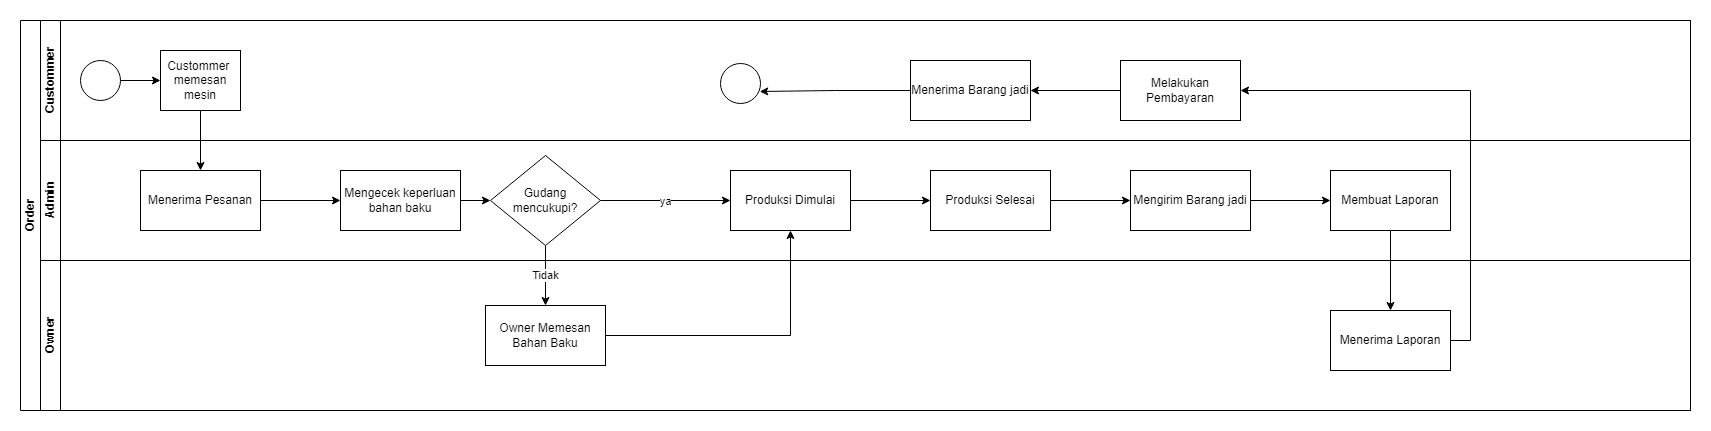

The diagram above was exported from draw.io. Its source (the exported page's mxGraphModel, read from the mxfile embedded in the PNG):
<mxGraphModel dx="2018" dy="1084" grid="1" gridSize="10" guides="1" tooltips="1" connect="1" arrows="1" fold="1" page="1" pageScale="1" pageWidth="827" pageHeight="1169" math="0" shadow="0">
  <root>
    <mxCell id="0" />
    <mxCell id="1" parent="0" />
    <mxCell id="dNxyNK7c78bLwvsdeMH5-19" value="Order" style="swimlane;html=1;childLayout=stackLayout;resizeParent=1;resizeParentMax=0;horizontal=0;startSize=20;horizontalStack=0;" parent="1" vertex="1">
      <mxGeometry x="120" y="120" width="1670" height="390" as="geometry" />
    </mxCell>
    <mxCell id="dNxyNK7c78bLwvsdeMH5-20" value="Custommer" style="swimlane;html=1;startSize=20;horizontal=0;" parent="dNxyNK7c78bLwvsdeMH5-19" vertex="1">
      <mxGeometry x="20" width="1650" height="120" as="geometry" />
    </mxCell>
    <mxCell id="dNxyNK7c78bLwvsdeMH5-25" value="" style="edgeStyle=orthogonalEdgeStyle;rounded=0;orthogonalLoop=1;jettySize=auto;html=1;" parent="dNxyNK7c78bLwvsdeMH5-20" source="dNxyNK7c78bLwvsdeMH5-23" target="dNxyNK7c78bLwvsdeMH5-24" edge="1">
      <mxGeometry relative="1" as="geometry" />
    </mxCell>
    <mxCell id="dNxyNK7c78bLwvsdeMH5-23" value="" style="ellipse;whiteSpace=wrap;html=1;" parent="dNxyNK7c78bLwvsdeMH5-20" vertex="1">
      <mxGeometry x="40" y="40" width="40" height="40" as="geometry" />
    </mxCell>
    <mxCell id="dNxyNK7c78bLwvsdeMH5-24" value="Custommer&amp;nbsp;&lt;br&gt;memesan mesin" style="rounded=0;whiteSpace=wrap;html=1;fontFamily=Helvetica;fontSize=12;fontColor=#000000;align=center;" parent="dNxyNK7c78bLwvsdeMH5-20" vertex="1">
      <mxGeometry x="120" y="30" width="80" height="60" as="geometry" />
    </mxCell>
    <mxCell id="URF8uY5V_6EDkUJKiEaS-31" value="" style="edgeStyle=orthogonalEdgeStyle;rounded=0;orthogonalLoop=1;jettySize=auto;html=1;" edge="1" parent="dNxyNK7c78bLwvsdeMH5-20" source="VCKPJBsyU8oXGcn6Mpze-25" target="URF8uY5V_6EDkUJKiEaS-30">
      <mxGeometry relative="1" as="geometry" />
    </mxCell>
    <mxCell id="VCKPJBsyU8oXGcn6Mpze-25" value="Melakukan Pembayaran" style="rounded=0;whiteSpace=wrap;html=1;" parent="dNxyNK7c78bLwvsdeMH5-20" vertex="1">
      <mxGeometry x="1080" y="40" width="120" height="60" as="geometry" />
    </mxCell>
    <mxCell id="VCKPJBsyU8oXGcn6Mpze-26" value="" style="ellipse;whiteSpace=wrap;html=1;" parent="dNxyNK7c78bLwvsdeMH5-20" vertex="1">
      <mxGeometry x="680" y="43" width="40" height="40" as="geometry" />
    </mxCell>
    <mxCell id="URF8uY5V_6EDkUJKiEaS-30" value="Menerima Barang jadi" style="rounded=0;whiteSpace=wrap;html=1;" vertex="1" parent="dNxyNK7c78bLwvsdeMH5-20">
      <mxGeometry x="870" y="40" width="120" height="60" as="geometry" />
    </mxCell>
    <mxCell id="URF8uY5V_6EDkUJKiEaS-32" style="edgeStyle=orthogonalEdgeStyle;rounded=0;orthogonalLoop=1;jettySize=auto;html=1;entryX=0.981;entryY=0.7;entryDx=0;entryDy=0;entryPerimeter=0;" edge="1" parent="dNxyNK7c78bLwvsdeMH5-20" source="URF8uY5V_6EDkUJKiEaS-30" target="VCKPJBsyU8oXGcn6Mpze-26">
      <mxGeometry relative="1" as="geometry" />
    </mxCell>
    <mxCell id="dNxyNK7c78bLwvsdeMH5-21" value="Admin" style="swimlane;html=1;startSize=20;horizontal=0;" parent="dNxyNK7c78bLwvsdeMH5-19" vertex="1">
      <mxGeometry x="20" y="120" width="1650" height="120" as="geometry" />
    </mxCell>
    <mxCell id="VCKPJBsyU8oXGcn6Mpze-5" value="" style="edgeStyle=orthogonalEdgeStyle;rounded=0;orthogonalLoop=1;jettySize=auto;html=1;" parent="dNxyNK7c78bLwvsdeMH5-21" source="VCKPJBsyU8oXGcn6Mpze-2" target="VCKPJBsyU8oXGcn6Mpze-4" edge="1">
      <mxGeometry relative="1" as="geometry" />
    </mxCell>
    <mxCell id="VCKPJBsyU8oXGcn6Mpze-2" value="Menerima Pesanan" style="whiteSpace=wrap;html=1;fontColor=#000000;rounded=0;" parent="dNxyNK7c78bLwvsdeMH5-21" vertex="1">
      <mxGeometry x="100" y="30" width="120" height="60" as="geometry" />
    </mxCell>
    <mxCell id="VCKPJBsyU8oXGcn6Mpze-4" value="Mengecek keperluan bahan baku" style="whiteSpace=wrap;html=1;fontColor=#000000;rounded=0;" parent="dNxyNK7c78bLwvsdeMH5-21" vertex="1">
      <mxGeometry x="300" y="30" width="120" height="60" as="geometry" />
    </mxCell>
    <mxCell id="VCKPJBsyU8oXGcn6Mpze-10" value="ya" style="edgeStyle=orthogonalEdgeStyle;rounded=0;orthogonalLoop=1;jettySize=auto;html=1;" parent="dNxyNK7c78bLwvsdeMH5-21" source="VCKPJBsyU8oXGcn6Mpze-8" edge="1">
      <mxGeometry relative="1" as="geometry">
        <mxPoint x="690" y="60" as="targetPoint" />
      </mxGeometry>
    </mxCell>
    <mxCell id="VCKPJBsyU8oXGcn6Mpze-8" value="Gudang mencukupi?" style="rhombus;whiteSpace=wrap;html=1;" parent="dNxyNK7c78bLwvsdeMH5-21" vertex="1">
      <mxGeometry x="450" y="15" width="110" height="90" as="geometry" />
    </mxCell>
    <mxCell id="VCKPJBsyU8oXGcn6Mpze-7" value="" style="edgeStyle=orthogonalEdgeStyle;rounded=0;orthogonalLoop=1;jettySize=auto;html=1;" parent="dNxyNK7c78bLwvsdeMH5-21" source="VCKPJBsyU8oXGcn6Mpze-4" target="VCKPJBsyU8oXGcn6Mpze-8" edge="1">
      <mxGeometry relative="1" as="geometry">
        <mxPoint x="500" y="60" as="targetPoint" />
      </mxGeometry>
    </mxCell>
    <mxCell id="VCKPJBsyU8oXGcn6Mpze-17" value="" style="edgeStyle=orthogonalEdgeStyle;rounded=0;orthogonalLoop=1;jettySize=auto;html=1;" parent="dNxyNK7c78bLwvsdeMH5-21" source="VCKPJBsyU8oXGcn6Mpze-15" target="VCKPJBsyU8oXGcn6Mpze-16" edge="1">
      <mxGeometry relative="1" as="geometry" />
    </mxCell>
    <mxCell id="VCKPJBsyU8oXGcn6Mpze-15" value="Produksi Dimulai" style="rounded=0;whiteSpace=wrap;html=1;" parent="dNxyNK7c78bLwvsdeMH5-21" vertex="1">
      <mxGeometry x="690" y="30" width="120" height="60" as="geometry" />
    </mxCell>
    <mxCell id="VCKPJBsyU8oXGcn6Mpze-19" value="" style="edgeStyle=orthogonalEdgeStyle;rounded=0;orthogonalLoop=1;jettySize=auto;html=1;" parent="dNxyNK7c78bLwvsdeMH5-21" source="VCKPJBsyU8oXGcn6Mpze-16" target="VCKPJBsyU8oXGcn6Mpze-18" edge="1">
      <mxGeometry relative="1" as="geometry" />
    </mxCell>
    <mxCell id="VCKPJBsyU8oXGcn6Mpze-16" value="Produksi Selesai" style="whiteSpace=wrap;html=1;rounded=0;" parent="dNxyNK7c78bLwvsdeMH5-21" vertex="1">
      <mxGeometry x="890" y="30" width="120" height="60" as="geometry" />
    </mxCell>
    <mxCell id="VCKPJBsyU8oXGcn6Mpze-21" value="" style="edgeStyle=orthogonalEdgeStyle;rounded=0;orthogonalLoop=1;jettySize=auto;html=1;" parent="dNxyNK7c78bLwvsdeMH5-21" source="VCKPJBsyU8oXGcn6Mpze-18" target="VCKPJBsyU8oXGcn6Mpze-20" edge="1">
      <mxGeometry relative="1" as="geometry" />
    </mxCell>
    <mxCell id="VCKPJBsyU8oXGcn6Mpze-18" value="Mengirim Barang jadi" style="whiteSpace=wrap;html=1;rounded=0;" parent="dNxyNK7c78bLwvsdeMH5-21" vertex="1">
      <mxGeometry x="1090" y="30" width="120" height="60" as="geometry" />
    </mxCell>
    <mxCell id="VCKPJBsyU8oXGcn6Mpze-20" value="Membuat Laporan" style="whiteSpace=wrap;html=1;rounded=0;" parent="dNxyNK7c78bLwvsdeMH5-21" vertex="1">
      <mxGeometry x="1290" y="30" width="120" height="60" as="geometry" />
    </mxCell>
    <mxCell id="dNxyNK7c78bLwvsdeMH5-22" value="Owner" style="swimlane;html=1;startSize=20;horizontal=0;" parent="dNxyNK7c78bLwvsdeMH5-19" vertex="1">
      <mxGeometry x="20" y="240" width="1650" height="150" as="geometry" />
    </mxCell>
    <mxCell id="VCKPJBsyU8oXGcn6Mpze-13" value="Owner Memesan Bahan Baku" style="rounded=0;whiteSpace=wrap;html=1;" parent="dNxyNK7c78bLwvsdeMH5-22" vertex="1">
      <mxGeometry x="445" y="45" width="120" height="60" as="geometry" />
    </mxCell>
    <mxCell id="VCKPJBsyU8oXGcn6Mpze-22" value="Menerima Laporan" style="whiteSpace=wrap;html=1;rounded=0;" parent="dNxyNK7c78bLwvsdeMH5-22" vertex="1">
      <mxGeometry x="1290" y="50" width="120" height="60" as="geometry" />
    </mxCell>
    <mxCell id="VCKPJBsyU8oXGcn6Mpze-3" value="" style="edgeStyle=orthogonalEdgeStyle;rounded=0;orthogonalLoop=1;jettySize=auto;html=1;" parent="dNxyNK7c78bLwvsdeMH5-19" source="dNxyNK7c78bLwvsdeMH5-24" target="VCKPJBsyU8oXGcn6Mpze-2" edge="1">
      <mxGeometry relative="1" as="geometry" />
    </mxCell>
    <mxCell id="VCKPJBsyU8oXGcn6Mpze-12" value="Tidak" style="edgeStyle=orthogonalEdgeStyle;rounded=0;orthogonalLoop=1;jettySize=auto;html=1;" parent="dNxyNK7c78bLwvsdeMH5-19" source="VCKPJBsyU8oXGcn6Mpze-8" target="VCKPJBsyU8oXGcn6Mpze-13" edge="1">
      <mxGeometry relative="1" as="geometry">
        <mxPoint x="525" y="290" as="targetPoint" />
      </mxGeometry>
    </mxCell>
    <mxCell id="VCKPJBsyU8oXGcn6Mpze-14" style="edgeStyle=orthogonalEdgeStyle;rounded=0;orthogonalLoop=1;jettySize=auto;html=1;" parent="dNxyNK7c78bLwvsdeMH5-19" source="VCKPJBsyU8oXGcn6Mpze-13" target="VCKPJBsyU8oXGcn6Mpze-15" edge="1">
      <mxGeometry relative="1" as="geometry">
        <mxPoint x="760" y="190" as="targetPoint" />
      </mxGeometry>
    </mxCell>
    <mxCell id="VCKPJBsyU8oXGcn6Mpze-23" value="" style="edgeStyle=orthogonalEdgeStyle;rounded=0;orthogonalLoop=1;jettySize=auto;html=1;" parent="dNxyNK7c78bLwvsdeMH5-19" source="VCKPJBsyU8oXGcn6Mpze-20" target="VCKPJBsyU8oXGcn6Mpze-22" edge="1">
      <mxGeometry relative="1" as="geometry" />
    </mxCell>
    <mxCell id="VCKPJBsyU8oXGcn6Mpze-24" style="edgeStyle=orthogonalEdgeStyle;rounded=0;orthogonalLoop=1;jettySize=auto;html=1;" parent="dNxyNK7c78bLwvsdeMH5-19" source="VCKPJBsyU8oXGcn6Mpze-22" target="VCKPJBsyU8oXGcn6Mpze-25" edge="1">
      <mxGeometry relative="1" as="geometry">
        <mxPoint x="1480" y="80" as="targetPoint" />
        <Array as="points">
          <mxPoint x="1450" y="320" />
        </Array>
      </mxGeometry>
    </mxCell>
  </root>
</mxGraphModel>